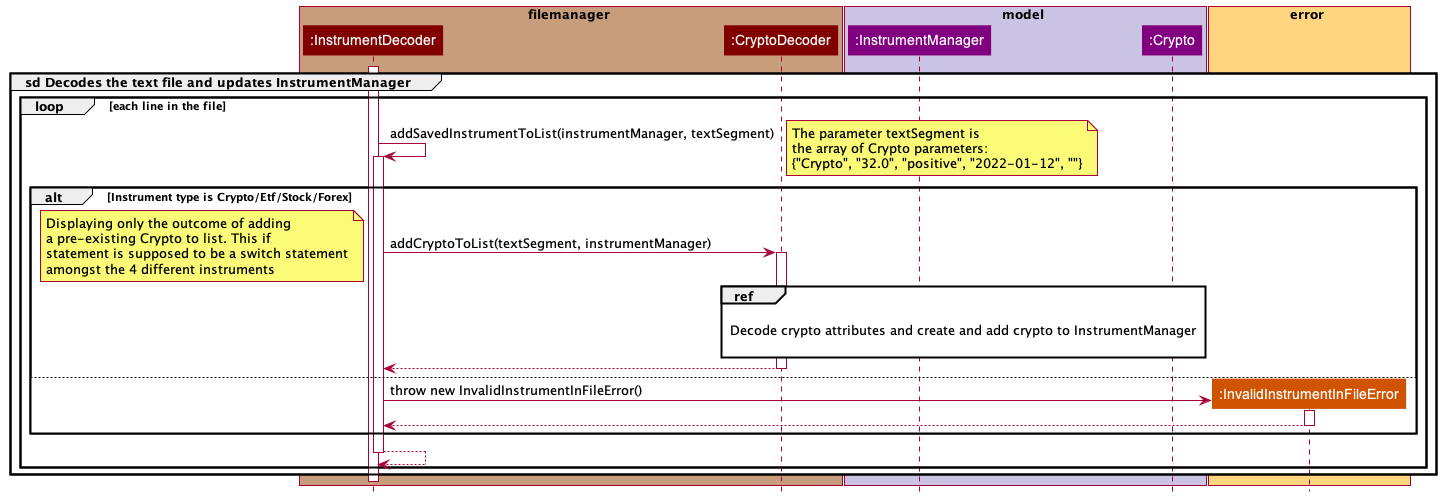

The diagram above was rendered by PlantUML. Its source (embedded in the PNG):
@startuml
'https://plantuml.com/sequence-diagram
!include Styles.puml

group sd Decodes the text file and updates InstrumentManager
box filemanager COLOR_STORAGE_SEGMENT
participant ":InstrumentDecoder" as InstrumentDecoder COLOR_STORAGE
participant ":CryptoDecoder" as CryptoDecoder COLOR_STORAGE
end box

box model COLOR_MODEL_SEGMENT
participant ":InstrumentManager" as InstrumentManager COLOR_MODEL
participant ":Crypto" as Crypto COLOR_MODEL
end box

box error COLOR_ERROR_SEGMENT
participant ":InvalidInstrumentInFileError" as InvalidInstrumentInFileError COLOR_ERROR
end box



    activate InstrumentDecoder

        loop each line in the file
            InstrumentDecoder-> InstrumentDecoder: addSavedInstrumentToList(instrumentManager, textSegment)
            activate InstrumentDecoder

            note right
            The parameter textSegment is
            the array of Crypto parameters:
            {"Crypto", "32.0", "positive", "2022-01-12", ""}
            end note

                alt Instrument type is Crypto/Etf/Stock/Forex
                    InstrumentDecoder-> CryptoDecoder: addCryptoToList(textSegment, instrumentManager)
                    activate CryptoDecoder

                    ref over CryptoDecoder, InstrumentManager, Crypto

                    Decode crypto attributes and create and add crypto to InstrumentManager

                    endref

                    note bottom
                    Displaying only the outcome of adding
                    a pre-existing Crypto to list. This if
                    statement is supposed to be a switch statement
                    amongst the 4 different instruments
                    end note

                    CryptoDecoder--> InstrumentDecoder
                    deactivate CryptoDecoder

                else
                    create InvalidInstrumentInFileError
                    InstrumentDecoder-> InvalidInstrumentInFileError: throw new InvalidInstrumentInFileError()
                    activate InvalidInstrumentInFileError
                    InvalidInstrumentInFileError--> InstrumentDecoder
                    deactivate InvalidInstrumentInFileError

                    end

                    InstrumentDecoder--> InstrumentDecoder
                    deactivate InstrumentDecoder

                    end

                    end
                    deactivate InstrumentDecoder


@enduml